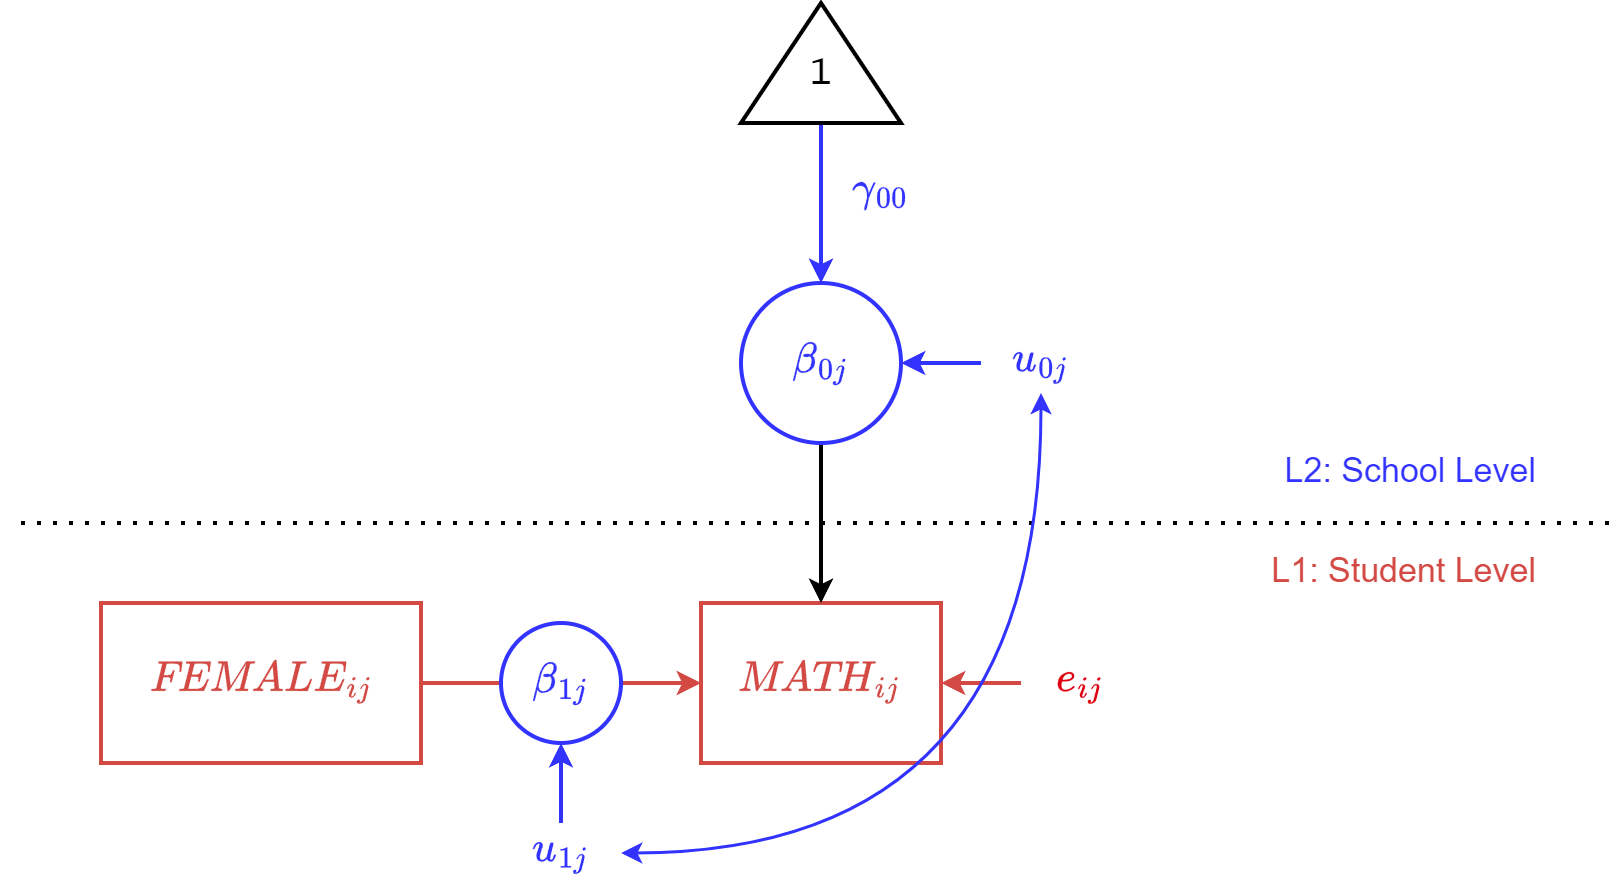

The diagram above was exported from draw.io. Its source (the exported page's mxGraphModel, read from the mxfile embedded in the PNG):
<mxGraphModel dx="984" dy="676" grid="1" gridSize="10" guides="1" tooltips="1" connect="1" arrows="1" fold="1" page="1" pageScale="1" pageWidth="850" pageHeight="1100" math="1" shadow="0">
  <root>
    <mxCell id="QBeRKcPp0VsHfR4ekWjn-0" />
    <mxCell id="QBeRKcPp0VsHfR4ekWjn-1" parent="QBeRKcPp0VsHfR4ekWjn-0" />
    <mxCell id="QBeRKcPp0VsHfR4ekWjn-2" value="$$\textit{MATH}_{ij}$$" style="rounded=0;whiteSpace=wrap;html=1;fontSize=18;strokeWidth=2;fontFamily=Lucida Console;fontColor=#D34A45;strokeColor=#D34A45;" parent="QBeRKcPp0VsHfR4ekWjn-1" vertex="1">
      <mxGeometry x="380" y="360" width="120" height="80" as="geometry" />
    </mxCell>
    <mxCell id="QBeRKcPp0VsHfR4ekWjn-3" value="" style="endArrow=classic;html=1;rounded=0;entryX=1;entryY=0.5;entryDx=0;entryDy=0;strokeWidth=2;strokeColor=#D34A45;exitX=0;exitY=0.5;exitDx=0;exitDy=0;" parent="QBeRKcPp0VsHfR4ekWjn-1" source="QBeRKcPp0VsHfR4ekWjn-4" target="QBeRKcPp0VsHfR4ekWjn-2" edge="1">
      <mxGeometry width="50" height="50" relative="1" as="geometry">
        <mxPoint x="540" y="280" as="sourcePoint" />
        <mxPoint x="280" y="370" as="targetPoint" />
      </mxGeometry>
    </mxCell>
    <mxCell id="QBeRKcPp0VsHfR4ekWjn-4" value="&lt;font color=&quot;#df000f&quot;&gt;&lt;span style=&quot;background-color: rgb(255, 255, 255);&quot;&gt;$$e_{ij}$$&lt;/span&gt;&lt;/font&gt;" style="text;html=1;align=center;verticalAlign=middle;whiteSpace=wrap;rounded=0;fontSize=18;fontColor=#D34A45;fontFamily=Lucida Console;" parent="QBeRKcPp0VsHfR4ekWjn-1" vertex="1">
      <mxGeometry x="540" y="385" width="60" height="30" as="geometry" />
    </mxCell>
    <mxCell id="QBeRKcPp0VsHfR4ekWjn-5" style="edgeStyle=orthogonalEdgeStyle;rounded=0;orthogonalLoop=1;jettySize=auto;html=1;exitX=0.5;exitY=1;exitDx=0;exitDy=0;entryX=0.5;entryY=0;entryDx=0;entryDy=0;strokeWidth=2;strokeColor=#000000;" parent="QBeRKcPp0VsHfR4ekWjn-1" source="QBeRKcPp0VsHfR4ekWjn-6" target="QBeRKcPp0VsHfR4ekWjn-2" edge="1">
      <mxGeometry relative="1" as="geometry" />
    </mxCell>
    <mxCell id="QBeRKcPp0VsHfR4ekWjn-6" value="$$\beta_{0j}$$" style="ellipse;whiteSpace=wrap;html=1;aspect=fixed;strokeWidth=2;fontSize=18;fontFamily=Lucida Console;fontColor=#3333FF;strokeColor=#3333FF;" parent="QBeRKcPp0VsHfR4ekWjn-1" vertex="1">
      <mxGeometry x="400" y="200" width="80" height="80" as="geometry" />
    </mxCell>
    <mxCell id="QBeRKcPp0VsHfR4ekWjn-7" value="" style="endArrow=classic;html=1;rounded=0;entryX=1;entryY=0.5;entryDx=0;entryDy=0;strokeWidth=2;strokeColor=#3333FF;exitX=0;exitY=0.5;exitDx=0;exitDy=0;fontColor=#3333FF;" parent="QBeRKcPp0VsHfR4ekWjn-1" source="QBeRKcPp0VsHfR4ekWjn-8" edge="1">
      <mxGeometry width="50" height="50" relative="1" as="geometry">
        <mxPoint x="520" y="120" as="sourcePoint" />
        <mxPoint x="480" y="240" as="targetPoint" />
      </mxGeometry>
    </mxCell>
    <mxCell id="QBeRKcPp0VsHfR4ekWjn-8" value="&lt;font&gt;&lt;span style=&quot;background-color: rgb(255, 255, 255);&quot;&gt;$$u_{0j}$$&lt;/span&gt;&lt;/font&gt;" style="text;html=1;align=center;verticalAlign=middle;whiteSpace=wrap;rounded=0;fontSize=18;fontColor=#3333FF;fontFamily=Lucida Console;" parent="QBeRKcPp0VsHfR4ekWjn-1" vertex="1">
      <mxGeometry x="520" y="225" width="60" height="30" as="geometry" />
    </mxCell>
    <mxCell id="QBeRKcPp0VsHfR4ekWjn-9" style="edgeStyle=orthogonalEdgeStyle;rounded=0;orthogonalLoop=1;jettySize=auto;html=1;exitX=0;exitY=0.5;exitDx=0;exitDy=0;strokeWidth=2;strokeColor=#3333FF;entryX=0.5;entryY=0;entryDx=0;entryDy=0;" parent="QBeRKcPp0VsHfR4ekWjn-1" source="QBeRKcPp0VsHfR4ekWjn-12" target="QBeRKcPp0VsHfR4ekWjn-6" edge="1">
      <mxGeometry relative="1" as="geometry">
        <mxPoint x="450" y="290" as="sourcePoint" />
        <mxPoint x="490" y="180" as="targetPoint" />
      </mxGeometry>
    </mxCell>
    <mxCell id="QBeRKcPp0VsHfR4ekWjn-10" value="&lt;font&gt;&lt;span style=&quot;background-color: rgb(255, 255, 255);&quot;&gt;$$\gamma_{00}$$&lt;/span&gt;&lt;/font&gt;" style="text;html=1;align=center;verticalAlign=middle;whiteSpace=wrap;rounded=0;fontSize=18;fontColor=#3333FF;fontFamily=Lucida Console;" parent="QBeRKcPp0VsHfR4ekWjn-1" vertex="1">
      <mxGeometry x="440" y="140" width="60" height="30" as="geometry" />
    </mxCell>
    <mxCell id="QBeRKcPp0VsHfR4ekWjn-11" value="" style="endArrow=none;dashed=1;html=1;dashPattern=1 3;strokeWidth=2;rounded=0;" parent="QBeRKcPp0VsHfR4ekWjn-1" edge="1">
      <mxGeometry width="50" height="50" relative="1" as="geometry">
        <mxPoint x="40" y="320" as="sourcePoint" />
        <mxPoint x="840" y="320" as="targetPoint" />
      </mxGeometry>
    </mxCell>
    <mxCell id="QBeRKcPp0VsHfR4ekWjn-12" value="&lt;font style=&quot;font-size: 18px;&quot;&gt;1&lt;/font&gt;" style="triangle;whiteSpace=wrap;html=1;strokeWidth=2;direction=north;verticalAlign=middle;spacingTop=12;fontFamily=Lucida Console;" parent="QBeRKcPp0VsHfR4ekWjn-1" vertex="1">
      <mxGeometry x="400" y="60" width="80" height="60" as="geometry" />
    </mxCell>
    <mxCell id="QBeRKcPp0VsHfR4ekWjn-13" value="L2: School Level" style="text;html=1;align=right;verticalAlign=middle;whiteSpace=wrap;rounded=0;fontSize=17;fontColor=#3333FF;" parent="QBeRKcPp0VsHfR4ekWjn-1" vertex="1">
      <mxGeometry x="640" y="280" width="160" height="30" as="geometry" />
    </mxCell>
    <mxCell id="QBeRKcPp0VsHfR4ekWjn-14" value="L1: Student Level" style="text;html=1;align=right;verticalAlign=middle;whiteSpace=wrap;rounded=0;fontSize=17;fontColor=#D34A45;" parent="QBeRKcPp0VsHfR4ekWjn-1" vertex="1">
      <mxGeometry x="640" y="330" width="160" height="30" as="geometry" />
    </mxCell>
    <mxCell id="R2j2DeG1fTz7JsawkW99-1" style="edgeStyle=orthogonalEdgeStyle;rounded=0;orthogonalLoop=1;jettySize=auto;html=1;exitX=1;exitY=0.5;exitDx=0;exitDy=0;entryX=0;entryY=0.5;entryDx=0;entryDy=0;strokeWidth=2;strokeColor=#D34A45;" parent="QBeRKcPp0VsHfR4ekWjn-1" source="R2j2DeG1fTz7JsawkW99-0" target="QBeRKcPp0VsHfR4ekWjn-2" edge="1">
      <mxGeometry relative="1" as="geometry" />
    </mxCell>
    <mxCell id="R2j2DeG1fTz7JsawkW99-0" value="$$\textit{FEMALE}_{ij}$$" style="rounded=0;whiteSpace=wrap;html=1;fontSize=18;strokeWidth=2;fontFamily=Lucida Console;fontColor=#D34A45;strokeColor=#D34A45;" parent="QBeRKcPp0VsHfR4ekWjn-1" vertex="1">
      <mxGeometry x="80" y="360" width="160" height="80" as="geometry" />
    </mxCell>
    <mxCell id="HdsD8APd16kaLqNapGH_-0" value="$$\beta_{1j}$$" style="ellipse;whiteSpace=wrap;html=1;aspect=fixed;strokeWidth=2;fontSize=18;fontFamily=Lucida Console;fontColor=#3333FF;strokeColor=#3333FF;" vertex="1" parent="QBeRKcPp0VsHfR4ekWjn-1">
      <mxGeometry x="280" y="370" width="60" height="60" as="geometry" />
    </mxCell>
    <mxCell id="HdsD8APd16kaLqNapGH_-3" value="" style="endArrow=classic;html=1;rounded=0;entryX=0.5;entryY=1;entryDx=0;entryDy=0;strokeWidth=2;strokeColor=#3333FF;fontColor=#3333FF;" edge="1" parent="QBeRKcPp0VsHfR4ekWjn-1" source="HdsD8APd16kaLqNapGH_-4" target="HdsD8APd16kaLqNapGH_-0">
      <mxGeometry width="50" height="50" relative="1" as="geometry">
        <mxPoint x="310" y="460" as="sourcePoint" />
        <mxPoint x="310" y="360" as="targetPoint" />
      </mxGeometry>
    </mxCell>
    <mxCell id="HdsD8APd16kaLqNapGH_-4" value="&lt;font&gt;&lt;span style=&quot;background-color: rgb(255, 255, 255);&quot;&gt;$$u_{1j}$$&lt;/span&gt;&lt;/font&gt;" style="text;html=1;align=center;verticalAlign=middle;whiteSpace=wrap;rounded=0;fontSize=18;fontColor=#3333FF;fontFamily=Lucida Console;" vertex="1" parent="QBeRKcPp0VsHfR4ekWjn-1">
      <mxGeometry x="280" y="470" width="60" height="30" as="geometry" />
    </mxCell>
    <mxCell id="HdsD8APd16kaLqNapGH_-6" value="" style="curved=1;endArrow=classic;html=1;rounded=0;exitX=1;exitY=0.5;exitDx=0;exitDy=0;entryX=0.5;entryY=1;entryDx=0;entryDy=0;edgeStyle=orthogonalEdgeStyle;startArrow=classic;startFill=1;strokeWidth=1.5;strokeColor=#3333FF;" edge="1" parent="QBeRKcPp0VsHfR4ekWjn-1" source="HdsD8APd16kaLqNapGH_-4" target="QBeRKcPp0VsHfR4ekWjn-8">
      <mxGeometry width="50" height="50" relative="1" as="geometry">
        <mxPoint x="400" y="370" as="sourcePoint" />
        <mxPoint x="450" y="320" as="targetPoint" />
      </mxGeometry>
    </mxCell>
  </root>
</mxGraphModel>